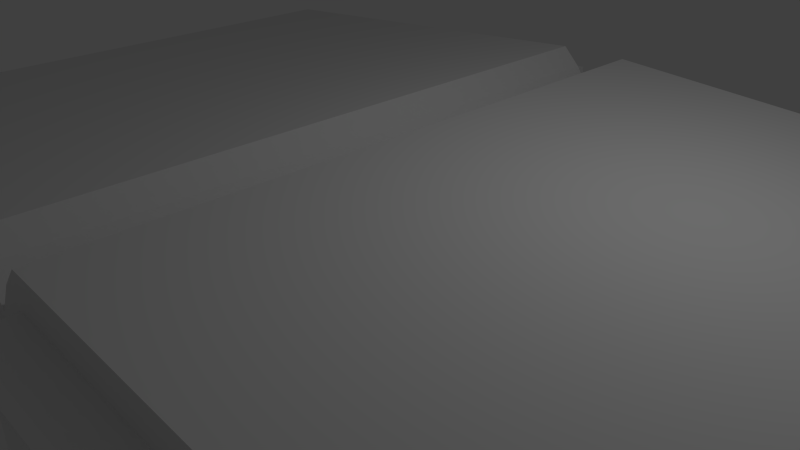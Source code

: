 # Source: book.blend  (saved by Blender 2.76.0; exported with 4.5.12 LTS)
import bpy
from mathutils import Matrix  # noqa: F401  (used for matrix-valued properties, if any)

bpy.ops.wm.read_factory_settings(use_empty=True)
scene = bpy.context.scene
scene.name = 'Scene'

# ---- collections
col_collection_1 = bpy.data.collections.new('Collection 1'); scene.collection.children.link(col_collection_1)

# ---- materials (node trees are filled in below, after node groups)
mat_material_001 = bpy.data.materials.new('Material.001')
mat_material_001.alpha_threshold = 0.0
mat_material_001.use_transparent_shadow = False
mat_material_001.roughness = 0.5
mat_material_002 = bpy.data.materials.new('Material.002')
mat_material_002.alpha_threshold = 0.0
mat_material_002.use_transparent_shadow = False
mat_material_002.roughness = 0.5

# ---- material node trees

# ---- world
world_world = bpy.data.worlds.new('World'); scene.world = world_world
world_world.color = (0.05088, 0.05088, 0.05088)
world_world.use_sun_shadow = False
world_world.sun_shadow_jitter_overblur = 0.0
world_world.cycles.sampling_method = 'MANUAL'
world_world.cycles.sample_map_resolution = 256

# ---- cameras
cam_camera = bpy.data.cameras.new('Camera')
cam_camera.clip_end = 100.0
cam_camera.lens = 35.0
cam_camera.sensor_width = 32.0
cam_camera.sensor_height = 18.0
cam_camera.ortho_scale = 7.314
cam_camera.dof.focus_distance = 0.0
cam_camera.dof.aperture_fstop = 128.0

# ---- lights
light_lamp = bpy.data.lights.new('Lamp', 'POINT')
light_lamp.transmission_factor = 0.0
light_lamp.cutoff_distance = 30.0
light_lamp.energy = 100.0
light_lamp.shadow_buffer_clip_start = 1.001
light_lamp.shadow_soft_size = 0.1
light_lamp.shadow_maximum_resolution = 0.006
light_lamp.use_absolute_resolution = True
light_lamp.cycles.use_multiple_importance_sampling = False

# ---- meshes
me_book = bpy.data.meshes.new('Book')
me_book.from_pydata([(-0.5169, 1.757, 4.5), (-0.5169, 1.757, -4.5), (-7.023, 1.314, 4.5), (-7.023, 1.314, -4.5), (-6.994, 0.8868, 4.5), (-6.994, 0.8868, -4.5), (-3.554e-16, 1.1, 4.5), (-3.554e-16, 1.1, -4.5), (-0.2534, 1.491, 4.5), (-0.2534, 1.491, -4.5), (-0.5, 0.5, -4.5), (-0.5, 1.329, -4.5), (-0.5, 1.329, 4.5), (-0.5, 0.5, 4.5), (0.2534, 1.491, -4.5), (0.5, 1.329, -4.5), (0.5169, 1.757, -4.5), (7.023, 1.314, -4.5), (6.994, 0.8868, -4.5), (0.5, 0.5, -4.5), (7.023, 1.314, 4.5), (0.5169, 1.757, 4.5), (6.994, 0.8868, 4.5), (0.2534, 1.491, 4.5), (0.5, 1.329, 4.5), (0.5, 0.5, 4.5), (-6.994, 0.8868, 4.5), (-6.994, 0.8868, -4.5), (-0.5, 0.5, -4.5), (-0.5, 0.5, -5.0), (-0.5, 1.329, -4.5), (-0.5, 1.329, -5.0), (-0.5, 1.329, 4.5), (-0.5, 1.329, 5.0), (-0.5, 0.5, 4.5), (-0.5, 0.5, 5.0), (-7.493, 0.8528, 5.0), (-7.493, 0.8528, -5.0), (-7.464, 0.4251, 5.0), (-7.464, 0.4251, -5.0), (-1.0, 0.8652, 5.0), (-1.0, 0.8652, -5.0), (-1.0, 0.0, 5.0), (-1.0, 0.0, -5.0), (0.5, 1.329, -4.5), (6.994, 0.8868, -4.5), (0.5, 0.5, -4.5), (6.994, 0.8868, 4.5), (0.5, 1.329, 4.5), (0.5, 0.5, 4.5), (0.5, 1.329, -5.0), (0.5, 0.5, -5.0), (0.5, 0.5, 5.0), (0.5, 1.329, 5.0), (1.0, 0.0, -5.0), (1.0, 0.8652, -5.0), (7.493, 0.8528, -5.0), (7.464, 0.4251, -5.0), (7.493, 0.8528, 5.0), (7.464, 0.4251, 5.0), (1.0, 0.8652, 5.0), (1.0, 0.0, 5.0)], [], [(7, 9, 8, 6), (12, 13, 25, 24, 22, 20, 21, 23, 6, 8, 0, 2, 4), (18, 17, 20, 22), (1, 3, 2, 0), (19, 10, 11, 5, 3, 1, 9, 7, 14, 16, 17, 18, 15), (17, 16, 21, 20), (9, 1, 0, 8), (16, 14, 23, 21), (3, 5, 4, 2), (14, 7, 6, 23), (41, 43, 42, 40), (50, 44, 45, 47, 48, 53, 58, 56), (54, 55, 60, 61), (52, 53, 48, 49), (37, 39, 38, 36), (50, 51, 46, 44), (29, 31, 30, 28), (43, 54, 61, 42), (55, 57, 59, 60), (39, 41, 40, 38), (51, 29, 28, 46), (35, 52, 49, 34), (41, 39, 37, 31, 29, 51, 50, 56, 57, 55, 54, 43), (36, 33, 32, 26, 27, 30, 31, 37), (57, 56, 58, 59), (42, 61, 60, 59, 58, 53, 52, 35, 33, 36, 38, 40), (33, 35, 34, 32)])
me_book.polygons.foreach_set('material_index', [1, 1, 1, 1, 1, 1, 1, 1, 1, 1, 0, 0, 0, 0, 0, 0, 0, 0, 0, 0, 0, 0, 0, 0, 0, 0, 0])
me_book.materials.append(mat_material_001)
me_book.materials.append(mat_material_002)
me_book.use_remesh_preserve_volume = False
me_book.use_remesh_preserve_attributes = False
me_book.use_mirror_vertex_groups = False
me_book.update()

# ---- objects
ob_book = bpy.data.objects.new('Book', me_book)
ob_lamp = bpy.data.objects.new('Lamp', light_lamp)
ob_camera = bpy.data.objects.new('Camera', cam_camera)

# ---- transforms, parenting, visibility, modifiers, constraints
ob_book.location = (0.0, 0.0, 0.0)
ob_book.rotation_euler = (1.571, 2.22e-16, 2.22e-16)
ob_book.lineart.crease_threshold = 0.0
ob_lamp.location = (4.076, 1.005, 5.904)
ob_lamp.rotation_euler = (0.6503, 0.05522, 1.866)
ob_lamp.lock_rotations_4d = False
ob_lamp.empty_display_type = 'ARROWS'
ob_lamp.color = (0.0, 0.0, 0.0, 0.0)
ob_lamp.lineart.crease_threshold = 0.0
ob_camera.location = (7.481, -6.508, 5.344)
ob_camera.rotation_euler = (1.109, 0.01082, 0.8149)
ob_camera.lock_rotations_4d = False
ob_camera.empty_display_type = 'ARROWS'
ob_camera.color = (0.0, 0.0, 0.0, 0.0)
ob_camera.display_type = 'WIRE'
ob_camera.lineart.crease_threshold = 0.0

# ---- collection membership
col_collection_1.objects.link(ob_book)
col_collection_1.objects.link(ob_lamp)
col_collection_1.objects.link(ob_camera)

# ---- scene / render settings (as saved in the file)
scene.camera = ob_camera
scene.frame_start = 1; scene.frame_end = 250; scene.frame_set(1)
scene.render.engine = 'BLENDER_EEVEE_NEXT'
scene.render.resolution_percentage = 50
scene.render.dither_intensity = 0.0
scene.cycles.use_denoising = False
scene.cycles.samples = 10
scene.cycles.sampling_pattern = 'TABULATED_SOBOL'
scene.cycles.light_sampling_threshold = 0.0
scene.cycles.use_adaptive_sampling = False
scene.cycles.use_light_tree = False
scene.cycles.blur_glossy = 0.0
scene.cycles.pixel_filter_type = 'GAUSSIAN'
scene.cycles.sample_clamp_indirect = 0.0
scene.view_settings.view_transform = 'Standard'
bpy.context.view_layer.update()

